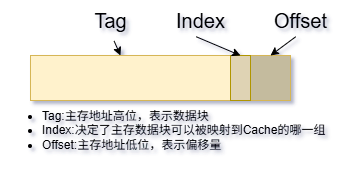

The diagram above was exported from draw.io. Its source (the exported page's mxGraphModel, read from the mxfile embedded in the PNG):
<mxGraphModel dx="1042" dy="626" grid="1" gridSize="10" guides="1" tooltips="1" connect="1" arrows="1" fold="1" page="1" pageScale="1" pageWidth="827" pageHeight="1169" math="0" shadow="0">
  <root>
    <mxCell id="0" />
    <mxCell id="1" parent="0" />
    <mxCell id="OREVJjrYgO_rsp0FhopM-1" value="" style="rounded=0;whiteSpace=wrap;html=1;fillColor=#fff2cc;strokeColor=#d6b656;" parent="1" vertex="1">
      <mxGeometry x="340" y="315" width="200" height="45" as="geometry" />
    </mxCell>
    <mxCell id="OREVJjrYgO_rsp0FhopM-2" value="" style="rounded=0;whiteSpace=wrap;html=1;fillColor=#C4BB9E;strokeColor=#d6b656;" parent="1" vertex="1">
      <mxGeometry x="560" y="315" width="40" height="45" as="geometry" />
    </mxCell>
    <mxCell id="OREVJjrYgO_rsp0FhopM-5" value="&lt;font style=&quot;font-size: 20px;&quot;&gt;Tag&lt;/font&gt;" style="text;html=1;align=center;verticalAlign=middle;resizable=0;points=[];autosize=1;strokeColor=none;fillColor=none;" parent="1" vertex="1">
      <mxGeometry x="390" y="260" width="60" height="40" as="geometry" />
    </mxCell>
    <mxCell id="OREVJjrYgO_rsp0FhopM-7" value="&lt;font style=&quot;font-size: 20px;&quot;&gt;Offset&lt;/font&gt;" style="text;html=1;align=center;verticalAlign=middle;resizable=0;points=[];autosize=1;strokeColor=none;fillColor=none;" parent="1" vertex="1">
      <mxGeometry x="570" y="260" width="80" height="40" as="geometry" />
    </mxCell>
    <mxCell id="OREVJjrYgO_rsp0FhopM-8" value="" style="endArrow=classic;html=1;rounded=0;exitX=0.56;exitY=1.013;exitDx=0;exitDy=0;exitPerimeter=0;" parent="1" source="OREVJjrYgO_rsp0FhopM-5" target="OREVJjrYgO_rsp0FhopM-1" edge="1">
      <mxGeometry width="50" height="50" relative="1" as="geometry">
        <mxPoint x="530" y="455" as="sourcePoint" />
        <mxPoint x="580" y="405" as="targetPoint" />
      </mxGeometry>
    </mxCell>
    <mxCell id="OREVJjrYgO_rsp0FhopM-9" value="" style="endArrow=classic;html=1;rounded=0;exitX=0.44;exitY=0.907;exitDx=0;exitDy=0;exitPerimeter=0;entryX=0.5;entryY=0;entryDx=0;entryDy=0;" parent="1" source="OREVJjrYgO_rsp0FhopM-7" target="OREVJjrYgO_rsp0FhopM-2" edge="1">
      <mxGeometry width="50" height="50" relative="1" as="geometry">
        <mxPoint x="422" y="265" as="sourcePoint" />
        <mxPoint x="441" y="325" as="targetPoint" />
      </mxGeometry>
    </mxCell>
    <mxCell id="OREVJjrYgO_rsp0FhopM-10" value="&lt;ul&gt;&lt;li&gt;Tag:主存地址高位，表示数据块&lt;/li&gt;&lt;li&gt;Index:决定了主存数据块可以被映射到Cache的哪一组&lt;/li&gt;&lt;li&gt;Offset:主存地址低位，表示偏移量&lt;/li&gt;&lt;/ul&gt;" style="text;html=1;align=left;verticalAlign=middle;resizable=0;points=[];autosize=1;strokeColor=none;fillColor=none;" parent="1" vertex="1">
      <mxGeometry x="310" y="350" width="350" height="80" as="geometry" />
    </mxCell>
    <mxCell id="9vWCYULDNKHC5QL2L-es-1" value="" style="rounded=0;whiteSpace=wrap;html=1;fillColor=#DFD3B4;strokeColor=#B09500;fontColor=#000000;" vertex="1" parent="1">
      <mxGeometry x="540" y="315" width="20" height="45" as="geometry" />
    </mxCell>
    <mxCell id="9vWCYULDNKHC5QL2L-es-3" value="&lt;font style=&quot;font-size: 20px;&quot;&gt;Index&lt;/font&gt;" style="text;html=1;align=center;verticalAlign=middle;resizable=0;points=[];autosize=1;strokeColor=none;fillColor=none;" vertex="1" parent="1">
      <mxGeometry x="475" y="260" width="70" height="40" as="geometry" />
    </mxCell>
    <mxCell id="9vWCYULDNKHC5QL2L-es-4" value="" style="endArrow=classic;html=1;rounded=0;exitX=0.44;exitY=0.907;exitDx=0;exitDy=0;exitPerimeter=0;entryX=0.5;entryY=0;entryDx=0;entryDy=0;" edge="1" source="9vWCYULDNKHC5QL2L-es-3" parent="1" target="9vWCYULDNKHC5QL2L-es-1">
      <mxGeometry width="50" height="50" relative="1" as="geometry">
        <mxPoint x="362" y="210" as="sourcePoint" />
        <mxPoint x="520" y="260" as="targetPoint" />
      </mxGeometry>
    </mxCell>
  </root>
</mxGraphModel>